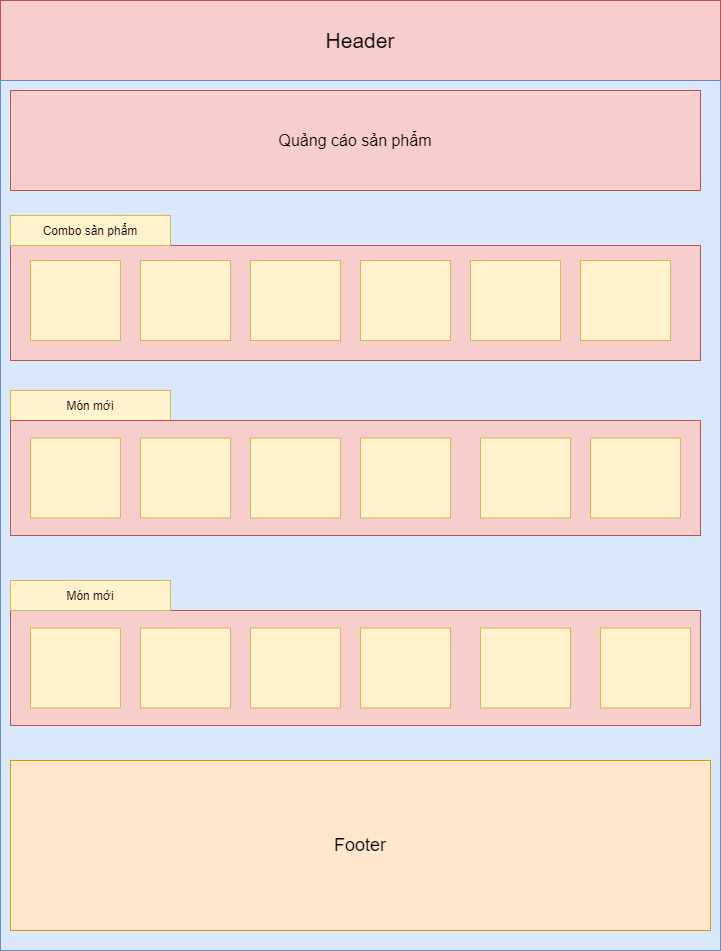

The diagram above was exported from draw.io. Its source (the exported page's mxGraphModel, read from the mxfile embedded in the PNG):
<mxGraphModel dx="964" dy="559" grid="1" gridSize="10" guides="1" tooltips="1" connect="1" arrows="1" fold="1" page="1" pageScale="1" pageWidth="850" pageHeight="1100" math="0" shadow="0">
  <root>
    <mxCell id="0" />
    <mxCell id="1" parent="0" />
    <mxCell id="f6F0npzKzjOEjwP9cV0e-1" value="&lt;font style=&quot;font-size: 21px&quot;&gt;Header&lt;/font&gt;" style="rounded=0;whiteSpace=wrap;html=1;fillColor=#f8cecc;strokeColor=#b85450;" vertex="1" parent="1">
      <mxGeometry x="40" y="40" width="720" height="80" as="geometry" />
    </mxCell>
    <mxCell id="f6F0npzKzjOEjwP9cV0e-2" value="" style="rounded=0;whiteSpace=wrap;html=1;fillColor=#dae8fc;strokeColor=#6c8ebf;" vertex="1" parent="1">
      <mxGeometry x="40" y="120" width="720" height="870" as="geometry" />
    </mxCell>
    <mxCell id="f6F0npzKzjOEjwP9cV0e-3" value="&lt;font style=&quot;font-size: 16px&quot;&gt;Quảng cáo sản phẩm&lt;/font&gt;" style="rounded=0;whiteSpace=wrap;html=1;fillColor=#f8cecc;strokeColor=#b85450;" vertex="1" parent="1">
      <mxGeometry x="50" y="130" width="690" height="100" as="geometry" />
    </mxCell>
    <mxCell id="f6F0npzKzjOEjwP9cV0e-5" value="" style="rounded=0;whiteSpace=wrap;html=1;fillColor=#f8cecc;strokeColor=#b85450;" vertex="1" parent="1">
      <mxGeometry x="50" y="285" width="690" height="115" as="geometry" />
    </mxCell>
    <mxCell id="f6F0npzKzjOEjwP9cV0e-6" value="Món mới" style="rounded=0;whiteSpace=wrap;html=1;fillColor=#fff2cc;strokeColor=#d6b656;" vertex="1" parent="1">
      <mxGeometry x="50" y="430" width="160" height="30" as="geometry" />
    </mxCell>
    <mxCell id="f6F0npzKzjOEjwP9cV0e-7" value="" style="rounded=0;whiteSpace=wrap;html=1;fillColor=#fff2cc;strokeColor=#d6b656;" vertex="1" parent="1">
      <mxGeometry x="70" y="300" width="90" height="80" as="geometry" />
    </mxCell>
    <mxCell id="f6F0npzKzjOEjwP9cV0e-8" value="" style="rounded=0;whiteSpace=wrap;html=1;fillColor=#fff2cc;strokeColor=#d6b656;" vertex="1" parent="1">
      <mxGeometry x="180" y="300" width="90" height="80" as="geometry" />
    </mxCell>
    <mxCell id="f6F0npzKzjOEjwP9cV0e-9" value="" style="rounded=0;whiteSpace=wrap;html=1;fillColor=#fff2cc;strokeColor=#d6b656;" vertex="1" parent="1">
      <mxGeometry x="290" y="300" width="90" height="80" as="geometry" />
    </mxCell>
    <mxCell id="f6F0npzKzjOEjwP9cV0e-10" value="" style="rounded=0;whiteSpace=wrap;html=1;fillColor=#fff2cc;strokeColor=#d6b656;" vertex="1" parent="1">
      <mxGeometry x="400" y="300" width="90" height="80" as="geometry" />
    </mxCell>
    <mxCell id="f6F0npzKzjOEjwP9cV0e-11" value="" style="rounded=0;whiteSpace=wrap;html=1;fillColor=#fff2cc;strokeColor=#d6b656;" vertex="1" parent="1">
      <mxGeometry x="510" y="300" width="90" height="80" as="geometry" />
    </mxCell>
    <mxCell id="f6F0npzKzjOEjwP9cV0e-12" value="" style="rounded=0;whiteSpace=wrap;html=1;fillColor=#fff2cc;strokeColor=#d6b656;" vertex="1" parent="1">
      <mxGeometry x="620" y="300" width="90" height="80" as="geometry" />
    </mxCell>
    <mxCell id="f6F0npzKzjOEjwP9cV0e-14" value="" style="rounded=0;whiteSpace=wrap;html=1;fillColor=#f8cecc;strokeColor=#b85450;" vertex="1" parent="1">
      <mxGeometry x="50" y="460" width="690" height="115" as="geometry" />
    </mxCell>
    <mxCell id="f6F0npzKzjOEjwP9cV0e-15" value="Combo sản phẩm" style="rounded=0;whiteSpace=wrap;html=1;fillColor=#fff2cc;strokeColor=#d6b656;" vertex="1" parent="1">
      <mxGeometry x="50" y="255" width="160" height="30" as="geometry" />
    </mxCell>
    <mxCell id="f6F0npzKzjOEjwP9cV0e-16" value="" style="rounded=0;whiteSpace=wrap;html=1;fillColor=#fff2cc;strokeColor=#d6b656;" vertex="1" parent="1">
      <mxGeometry x="70" y="477.5" width="90" height="80" as="geometry" />
    </mxCell>
    <mxCell id="f6F0npzKzjOEjwP9cV0e-17" value="" style="rounded=0;whiteSpace=wrap;html=1;fillColor=#fff2cc;strokeColor=#d6b656;" vertex="1" parent="1">
      <mxGeometry x="180" y="477.5" width="90" height="80" as="geometry" />
    </mxCell>
    <mxCell id="f6F0npzKzjOEjwP9cV0e-18" value="" style="rounded=0;whiteSpace=wrap;html=1;fillColor=#fff2cc;strokeColor=#d6b656;" vertex="1" parent="1">
      <mxGeometry x="290" y="477.5" width="90" height="80" as="geometry" />
    </mxCell>
    <mxCell id="f6F0npzKzjOEjwP9cV0e-19" value="" style="rounded=0;whiteSpace=wrap;html=1;fillColor=#fff2cc;strokeColor=#d6b656;" vertex="1" parent="1">
      <mxGeometry x="400" y="477.5" width="90" height="80" as="geometry" />
    </mxCell>
    <mxCell id="f6F0npzKzjOEjwP9cV0e-20" value="" style="rounded=0;whiteSpace=wrap;html=1;fillColor=#fff2cc;strokeColor=#d6b656;" vertex="1" parent="1">
      <mxGeometry x="520" y="477.5" width="90" height="80" as="geometry" />
    </mxCell>
    <mxCell id="f6F0npzKzjOEjwP9cV0e-21" value="" style="rounded=0;whiteSpace=wrap;html=1;fillColor=#fff2cc;strokeColor=#d6b656;" vertex="1" parent="1">
      <mxGeometry x="630" y="477.5" width="90" height="80" as="geometry" />
    </mxCell>
    <mxCell id="f6F0npzKzjOEjwP9cV0e-23" value="" style="rounded=0;whiteSpace=wrap;html=1;fillColor=#f8cecc;strokeColor=#b85450;" vertex="1" parent="1">
      <mxGeometry x="50" y="650" width="690" height="115" as="geometry" />
    </mxCell>
    <mxCell id="f6F0npzKzjOEjwP9cV0e-24" value="Món mới" style="rounded=0;whiteSpace=wrap;html=1;fillColor=#fff2cc;strokeColor=#d6b656;" vertex="1" parent="1">
      <mxGeometry x="50" y="620" width="160" height="30" as="geometry" />
    </mxCell>
    <mxCell id="f6F0npzKzjOEjwP9cV0e-25" value="" style="rounded=0;whiteSpace=wrap;html=1;fillColor=#fff2cc;strokeColor=#d6b656;" vertex="1" parent="1">
      <mxGeometry x="70" y="667.5" width="90" height="80" as="geometry" />
    </mxCell>
    <mxCell id="f6F0npzKzjOEjwP9cV0e-26" value="" style="rounded=0;whiteSpace=wrap;html=1;fillColor=#fff2cc;strokeColor=#d6b656;" vertex="1" parent="1">
      <mxGeometry x="180" y="667.5" width="90" height="80" as="geometry" />
    </mxCell>
    <mxCell id="f6F0npzKzjOEjwP9cV0e-27" value="" style="rounded=0;whiteSpace=wrap;html=1;fillColor=#fff2cc;strokeColor=#d6b656;" vertex="1" parent="1">
      <mxGeometry x="290" y="667.5" width="90" height="80" as="geometry" />
    </mxCell>
    <mxCell id="f6F0npzKzjOEjwP9cV0e-28" value="" style="rounded=0;whiteSpace=wrap;html=1;fillColor=#fff2cc;strokeColor=#d6b656;" vertex="1" parent="1">
      <mxGeometry x="400" y="667.5" width="90" height="80" as="geometry" />
    </mxCell>
    <mxCell id="f6F0npzKzjOEjwP9cV0e-29" value="" style="rounded=0;whiteSpace=wrap;html=1;fillColor=#fff2cc;strokeColor=#d6b656;" vertex="1" parent="1">
      <mxGeometry x="520" y="667.5" width="90" height="80" as="geometry" />
    </mxCell>
    <mxCell id="f6F0npzKzjOEjwP9cV0e-31" value="" style="rounded=0;whiteSpace=wrap;html=1;fillColor=#fff2cc;strokeColor=#d6b656;" vertex="1" parent="1">
      <mxGeometry x="640" y="667.5" width="90" height="80" as="geometry" />
    </mxCell>
    <mxCell id="f6F0npzKzjOEjwP9cV0e-32" value="&lt;font style=&quot;font-size: 18px&quot;&gt;Footer&lt;/font&gt;" style="rounded=0;whiteSpace=wrap;html=1;fillColor=#ffe6cc;strokeColor=#d79b00;" vertex="1" parent="1">
      <mxGeometry x="50" y="800" width="700" height="170" as="geometry" />
    </mxCell>
  </root>
</mxGraphModel>